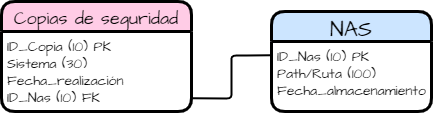

The diagram above was exported from draw.io. Its source (the exported page's mxGraphModel, read from the mxfile embedded in the PNG):
<mxGraphModel dx="1673" dy="801" grid="1" gridSize="10" guides="1" tooltips="1" connect="1" arrows="1" fold="1" page="1" pageScale="1" pageWidth="1100" pageHeight="850" background="none" math="0" shadow="0">
  <root>
    <mxCell id="0" />
    <mxCell id="1" parent="0" />
    <mxCell id="jE7HWx196SYyEwfh-4cQ-37" value="NAS" style="swimlane;childLayout=stackLayout;horizontal=1;startSize=30;horizontalStack=0;rounded=1;fontSize=22;fontStyle=0;strokeWidth=3;resizeParent=0;resizeLast=1;shadow=0;dashed=0;align=center;hachureGap=4;fontFamily=Architects Daughter;fillColor=#cce5ff;strokeColor=#000000;fontSource=https%3A%2F%2Ffonts.googleapis.com%2Fcss%3Ffamily%3DArchitects%2BDaughter;" vertex="1" parent="1">
      <mxGeometry x="490" y="380" width="160" height="100" as="geometry" />
    </mxCell>
    <mxCell id="jE7HWx196SYyEwfh-4cQ-38" value="ID_Nas (10) PK&#10;Path/Ruta (100)&#10;Fecha_almacenamiento" style="align=left;strokeColor=none;fillColor=none;spacingLeft=4;fontSize=14;verticalAlign=top;resizable=0;rotatable=0;part=1;hachureGap=4;fontFamily=Architects Daughter;fontSource=https%3A%2F%2Ffonts.googleapis.com%2Fcss%3Ffamily%3DArchitects%2BDaughter;" vertex="1" parent="jE7HWx196SYyEwfh-4cQ-37">
      <mxGeometry y="30" width="160" height="70" as="geometry" />
    </mxCell>
    <mxCell id="jE7HWx196SYyEwfh-4cQ-39" value="Copias de seguridad" style="swimlane;childLayout=stackLayout;horizontal=1;startSize=30;horizontalStack=0;rounded=1;fontSize=18;fontStyle=0;strokeWidth=3;resizeParent=0;resizeLast=1;shadow=0;dashed=0;align=center;hachureGap=4;fontFamily=Architects Daughter;fillColor=#FFCCE6;fontSource=https%3A%2F%2Ffonts.googleapis.com%2Fcss%3Ffamily%3DArchitects%2BDaughter;" vertex="1" parent="1">
      <mxGeometry x="220" y="370" width="190" height="110" as="geometry" />
    </mxCell>
    <mxCell id="jE7HWx196SYyEwfh-4cQ-40" value="ID_Copia (10) PK&#10;Sistema (30)&#10;Fecha_realización&#10;ID_Nas (10) FK" style="align=left;strokeColor=none;fillColor=none;spacingLeft=4;fontSize=14;verticalAlign=top;resizable=0;rotatable=0;part=1;hachureGap=4;fontFamily=Architects Daughter;fontSource=https%3A%2F%2Ffonts.googleapis.com%2Fcss%3Ffamily%3DArchitects%2BDaughter;" vertex="1" parent="jE7HWx196SYyEwfh-4cQ-39">
      <mxGeometry y="30" width="190" height="80" as="geometry" />
    </mxCell>
    <mxCell id="jE7HWx196SYyEwfh-4cQ-43" value="" style="curved=1;endArrow=none;html=1;rounded=0;fontFamily=Architects Daughter;fontSource=https%3A%2F%2Ffonts.googleapis.com%2Fcss%3Ffamily%3DArchitects%2BDaughter;fontSize=14;startSize=14;endSize=14;sourcePerimeterSpacing=8;targetPerimeterSpacing=8;endFill=0;exitX=1.004;exitY=0.835;exitDx=0;exitDy=0;exitPerimeter=0;entryX=-0.003;entryY=0.198;entryDx=0;entryDy=0;entryPerimeter=0;strokeWidth=2;" edge="1" parent="1" source="jE7HWx196SYyEwfh-4cQ-40" target="jE7HWx196SYyEwfh-4cQ-38">
      <mxGeometry width="50" height="50" relative="1" as="geometry">
        <mxPoint x="430" y="470" as="sourcePoint" />
        <mxPoint x="480" y="420" as="targetPoint" />
        <Array as="points">
          <mxPoint x="440" y="467" />
          <mxPoint x="450" y="467" />
          <mxPoint x="450" y="460" />
          <mxPoint x="450" y="450" />
          <mxPoint x="450" y="440" />
          <mxPoint x="450" y="430" />
          <mxPoint x="450" y="424" />
          <mxPoint x="460" y="424" />
          <mxPoint x="470" y="424" />
        </Array>
      </mxGeometry>
    </mxCell>
  </root>
</mxGraphModel>